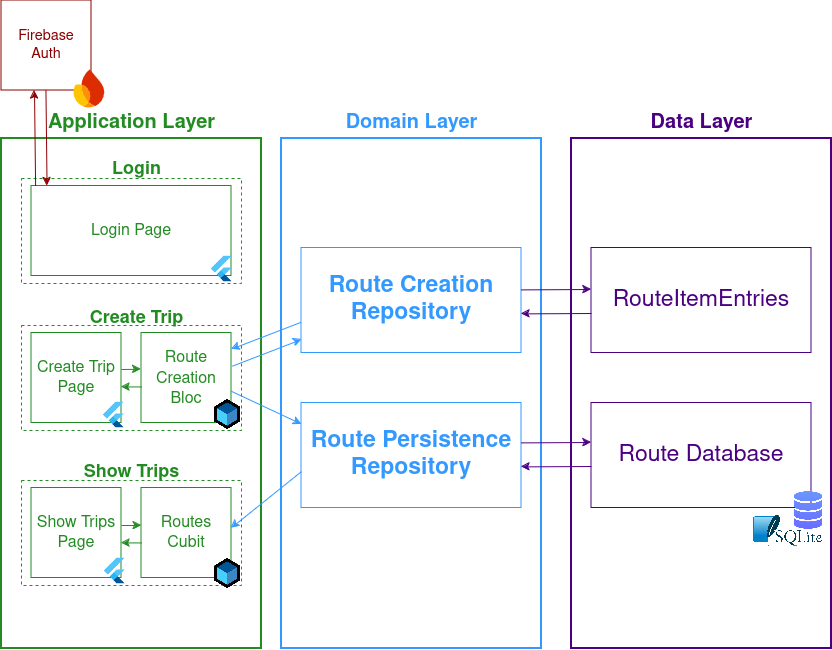

The diagram above was exported from draw.io. Its source (the exported page's mxGraphModel, read from the mxfile embedded in the PNG):
<mxGraphModel dx="1179" dy="691" grid="1" gridSize="10" guides="1" tooltips="1" connect="1" arrows="1" fold="1" page="1" pageScale="1" pageWidth="827" pageHeight="1169" math="0" shadow="0">
  <root>
    <mxCell id="0" />
    <mxCell id="1" parent="0" />
    <mxCell id="5pLzxD6deojl3qA_GsYt-1" value="" style="rounded=0;whiteSpace=wrap;html=1;strokeColor=#228B22;strokeWidth=2;" vertex="1" parent="1">
      <mxGeometry x="12" y="168" width="260" height="510" as="geometry" />
    </mxCell>
    <mxCell id="5pLzxD6deojl3qA_GsYt-2" value="&lt;font color=&quot;#228b22&quot; style=&quot;font-size: 20px;&quot;&gt;&lt;b style=&quot;font-size: 20px;&quot;&gt;&lt;font style=&quot;font-size: 20px;&quot;&gt;Application Layer&lt;/font&gt;&lt;/b&gt;&lt;/font&gt;" style="text;html=1;align=center;verticalAlign=middle;resizable=0;points=[];autosize=1;strokeColor=none;fillColor=none;" vertex="1" parent="1">
      <mxGeometry x="57" y="133" width="170" height="40" as="geometry" />
    </mxCell>
    <mxCell id="5pLzxD6deojl3qA_GsYt-3" value="" style="rounded=0;whiteSpace=wrap;html=1;strokeColor=#228B22;dashed=1;" vertex="1" parent="1">
      <mxGeometry x="32" y="355" width="220" height="105" as="geometry" />
    </mxCell>
    <mxCell id="5pLzxD6deojl3qA_GsYt-5" value="&lt;b&gt;&lt;font style=&quot;font-size: 18px;&quot; color=&quot;#228b22&quot;&gt;Create Trip&lt;/font&gt;&lt;/b&gt;" style="text;html=1;align=center;verticalAlign=middle;resizable=0;points=[];autosize=1;strokeColor=none;fillColor=none;" vertex="1" parent="1">
      <mxGeometry x="92" y="333" width="110" height="30" as="geometry" />
    </mxCell>
    <mxCell id="5pLzxD6deojl3qA_GsYt-6" value="&lt;div style=&quot;font-size: 16px;&quot;&gt;&lt;font style=&quot;font-size: 16px;&quot; color=&quot;#228b22&quot;&gt;Create Trip&lt;/font&gt;&lt;/div&gt;&lt;div style=&quot;font-size: 16px;&quot;&gt;&lt;font style=&quot;font-size: 16px;&quot; color=&quot;#228b22&quot;&gt;Page&lt;br style=&quot;font-size: 16px;&quot;&gt;&lt;/font&gt;&lt;/div&gt;" style="rounded=0;whiteSpace=wrap;html=1;strokeColor=#228B22;" vertex="1" parent="1">
      <mxGeometry x="42" y="362.5" width="90" height="90" as="geometry" />
    </mxCell>
    <mxCell id="5pLzxD6deojl3qA_GsYt-7" value="&lt;div style=&quot;font-size: 17px;&quot;&gt;&lt;font style=&quot;font-size: 16px;&quot; color=&quot;#228b22&quot;&gt;Route Creation Bloc&lt;/font&gt;&lt;/div&gt;" style="rounded=0;whiteSpace=wrap;html=1;strokeColor=#228B22;" vertex="1" parent="1">
      <mxGeometry x="152" y="362.5" width="90" height="90" as="geometry" />
    </mxCell>
    <mxCell id="5pLzxD6deojl3qA_GsYt-9" value="" style="rounded=0;whiteSpace=wrap;html=1;strokeColor=#228B22;dashed=1;" vertex="1" parent="1">
      <mxGeometry x="32" y="510" width="220" height="105" as="geometry" />
    </mxCell>
    <mxCell id="5pLzxD6deojl3qA_GsYt-10" value="&lt;font style=&quot;font-size: 18px;&quot; color=&quot;#228b22&quot;&gt;&lt;b&gt;Show Trips&lt;/b&gt;&lt;/font&gt;" style="text;html=1;align=center;verticalAlign=middle;resizable=0;points=[];autosize=1;strokeColor=none;fillColor=none;" vertex="1" parent="1">
      <mxGeometry x="87" y="486.5" width="110" height="30" as="geometry" />
    </mxCell>
    <mxCell id="5pLzxD6deojl3qA_GsYt-11" value="&lt;div style=&quot;font-size: 16px;&quot;&gt;&lt;font style=&quot;font-size: 16px;&quot; color=&quot;#228b22&quot;&gt;Show Trips&lt;/font&gt;&lt;/div&gt;&lt;div style=&quot;font-size: 16px;&quot;&gt;&lt;font style=&quot;font-size: 16px;&quot; color=&quot;#228b22&quot;&gt;Page&lt;br style=&quot;font-size: 16px;&quot;&gt;&lt;/font&gt;&lt;/div&gt;" style="rounded=0;whiteSpace=wrap;html=1;strokeColor=#228B22;" vertex="1" parent="1">
      <mxGeometry x="42" y="517.5" width="90" height="90" as="geometry" />
    </mxCell>
    <mxCell id="5pLzxD6deojl3qA_GsYt-12" value="&lt;div style=&quot;font-size: 16px;&quot;&gt;&lt;font style=&quot;font-size: 16px;&quot; color=&quot;#228b22&quot;&gt;Routes&lt;/font&gt;&lt;/div&gt;&lt;div style=&quot;font-size: 16px;&quot;&gt;&lt;font style=&quot;font-size: 16px;&quot; color=&quot;#228b22&quot;&gt;Cubit&lt;/font&gt;&lt;/div&gt;" style="rounded=0;whiteSpace=wrap;html=1;strokeColor=#228B22;" vertex="1" parent="1">
      <mxGeometry x="152" y="517.5" width="90" height="90" as="geometry" />
    </mxCell>
    <mxCell id="5pLzxD6deojl3qA_GsYt-13" value="" style="rounded=0;whiteSpace=wrap;html=1;strokeColor=#228B22;dashed=1;" vertex="1" parent="1">
      <mxGeometry x="32" y="208" width="220" height="105" as="geometry" />
    </mxCell>
    <mxCell id="5pLzxD6deojl3qA_GsYt-14" value="&lt;font style=&quot;font-size: 18px;&quot;&gt;&lt;b style=&quot;font-size: 18px;&quot;&gt;&lt;font style=&quot;font-size: 18px;&quot; color=&quot;#228b22&quot;&gt;Login&lt;/font&gt;&lt;/b&gt;&lt;/font&gt;" style="text;html=1;align=center;verticalAlign=middle;resizable=0;points=[];autosize=1;strokeColor=none;fillColor=none;" vertex="1" parent="1">
      <mxGeometry x="112" y="184.5" width="70" height="30" as="geometry" />
    </mxCell>
    <mxCell id="5pLzxD6deojl3qA_GsYt-18" value="&lt;div style=&quot;font-size: 14.4px;&quot;&gt;&lt;font style=&quot;font-size: 14.4px;&quot;&gt;Firebase&lt;/font&gt;&lt;/div&gt;&lt;div style=&quot;font-size: 14.4px;&quot;&gt;&lt;font style=&quot;font-size: 14.4px;&quot;&gt;Auth&lt;br&gt;&lt;/font&gt;&lt;/div&gt;" style="rounded=0;whiteSpace=wrap;html=1;fontColor=#8B0000;strokeColor=#8B0000;" vertex="1" parent="1">
      <mxGeometry x="12" y="30" width="90" height="90" as="geometry" />
    </mxCell>
    <mxCell id="5pLzxD6deojl3qA_GsYt-19" value="" style="rounded=0;whiteSpace=wrap;html=1;strokeColor=#3399FF;strokeWidth=2;" vertex="1" parent="1">
      <mxGeometry x="292" y="168" width="260" height="510" as="geometry" />
    </mxCell>
    <mxCell id="5pLzxD6deojl3qA_GsYt-20" value="&lt;font color=&quot;#3399ff&quot; style=&quot;font-size: 20px;&quot;&gt;&lt;b style=&quot;font-size: 20px;&quot;&gt;&lt;font style=&quot;font-size: 20px;&quot;&gt;Domain Layer&lt;/font&gt;&lt;/b&gt;&lt;/font&gt;" style="text;html=1;align=center;verticalAlign=middle;resizable=0;points=[];autosize=1;strokeColor=none;fillColor=none;" vertex="1" parent="1">
      <mxGeometry x="352" y="133" width="140" height="40" as="geometry" />
    </mxCell>
    <mxCell id="5pLzxD6deojl3qA_GsYt-21" value="&lt;font style=&quot;font-size: 23px;&quot; color=&quot;#3399ff&quot;&gt;&lt;b style=&quot;font-size: 23px;&quot;&gt;&lt;font style=&quot;font-size: 23px;&quot;&gt;Route Creation Repository&lt;/font&gt;&lt;/b&gt;&lt;/font&gt;" style="rounded=0;whiteSpace=wrap;html=1;strokeColor=#3399FF;" vertex="1" parent="1">
      <mxGeometry x="312" y="277.5" width="220" height="105" as="geometry" />
    </mxCell>
    <mxCell id="5pLzxD6deojl3qA_GsYt-25" value="&lt;font size=&quot;1&quot; color=&quot;#3399ff&quot;&gt;&lt;b&gt;&lt;font style=&quot;font-size: 23px;&quot;&gt;Route Persistence Repository&lt;/font&gt;&lt;/b&gt;&lt;/font&gt;" style="rounded=0;whiteSpace=wrap;html=1;strokeColor=#3399FF;" vertex="1" parent="1">
      <mxGeometry x="312" y="432.5" width="220" height="105" as="geometry" />
    </mxCell>
    <mxCell id="5pLzxD6deojl3qA_GsYt-31" value="" style="rounded=0;whiteSpace=wrap;html=1;strokeColor=#4B0082;strokeWidth=2;" vertex="1" parent="1">
      <mxGeometry x="582" y="168" width="260" height="510" as="geometry" />
    </mxCell>
    <mxCell id="5pLzxD6deojl3qA_GsYt-32" value="&lt;font color=&quot;#4b0082&quot; style=&quot;font-size: 20px;&quot;&gt;&lt;b style=&quot;font-size: 20px;&quot;&gt;&lt;font style=&quot;font-size: 20px;&quot;&gt;Data Layer&lt;/font&gt;&lt;/b&gt;&lt;/font&gt;" style="text;html=1;align=center;verticalAlign=middle;resizable=0;points=[];autosize=1;strokeColor=none;fillColor=none;" vertex="1" parent="1">
      <mxGeometry x="652" y="133" width="120" height="40" as="geometry" />
    </mxCell>
    <mxCell id="5pLzxD6deojl3qA_GsYt-33" value="&lt;font style=&quot;font-size: 23px;&quot; color=&quot;#4b0082&quot;&gt;Route Database&lt;/font&gt;" style="rounded=0;whiteSpace=wrap;html=1;strokeColor=#4B0082;" vertex="1" parent="1">
      <mxGeometry x="602" y="432.5" width="220" height="105" as="geometry" />
    </mxCell>
    <mxCell id="5pLzxD6deojl3qA_GsYt-34" value="&lt;div style=&quot;font-size: 23px;&quot;&gt;&lt;font style=&quot;font-size: 23px;&quot; color=&quot;#4b0082&quot;&gt;RouteItemEntries&lt;br style=&quot;font-size: 23px;&quot;&gt;&lt;/font&gt;&lt;/div&gt;" style="rounded=0;whiteSpace=wrap;html=1;strokeColor=#4B0082;" vertex="1" parent="1">
      <mxGeometry x="602" y="277.5" width="220" height="105" as="geometry" />
    </mxCell>
    <mxCell id="5pLzxD6deojl3qA_GsYt-35" value="&lt;div style=&quot;font-size: 16px;&quot;&gt;&lt;font style=&quot;font-size: 16px;&quot; color=&quot;#228b22&quot;&gt;Login Page&lt;/font&gt;&lt;/div&gt;" style="rounded=0;whiteSpace=wrap;html=1;strokeColor=#228B22;" vertex="1" parent="1">
      <mxGeometry x="42" y="215.5" width="200" height="90" as="geometry" />
    </mxCell>
    <mxCell id="5pLzxD6deojl3qA_GsYt-38" value="" style="shape=image;verticalLabelPosition=bottom;labelBackgroundColor=default;verticalAlign=top;aspect=fixed;imageAspect=0;image=https://firebase.google.com/static/downloads/brand-guidelines/SVG/logo-standard.svg;clipPath=inset(0% 78% 0% 0%);" vertex="1" parent="1">
      <mxGeometry x="84" y="98.5" width="32.6" height="40.5" as="geometry" />
    </mxCell>
    <mxCell id="5pLzxD6deojl3qA_GsYt-39" value="" style="endArrow=none;startArrow=classic;html=1;rounded=0;exitX=0.031;exitY=-0.006;exitDx=0;exitDy=0;exitPerimeter=0;entryX=0.39;entryY=0.994;entryDx=0;entryDy=0;entryPerimeter=0;strokeColor=#8B0000;startFill=1;endFill=0;fontStyle=0" edge="1" parent="1">
      <mxGeometry width="50" height="50" relative="1" as="geometry">
        <mxPoint x="57.55000000000005" y="215.50000000000003" as="sourcePoint" />
        <mxPoint x="56.450000000000024" y="120.00000000000004" as="targetPoint" />
      </mxGeometry>
    </mxCell>
    <mxCell id="5pLzxD6deojl3qA_GsYt-40" value="" style="endArrow=classic;startArrow=none;html=1;rounded=0;exitX=0.031;exitY=-0.006;exitDx=0;exitDy=0;exitPerimeter=0;entryX=0.39;entryY=0.994;entryDx=0;entryDy=0;entryPerimeter=0;strokeColor=#8B0000;startFill=0;endFill=1;curved=0;fontStyle=0;endSize=6;targetPerimeterSpacing=0;" edge="1" parent="1">
      <mxGeometry width="50" height="50" relative="1" as="geometry">
        <mxPoint x="46.10000000000004" y="215.50000000000003" as="sourcePoint" />
        <mxPoint x="45.000000000000014" y="120.00000000000006" as="targetPoint" />
      </mxGeometry>
    </mxCell>
    <mxCell id="5pLzxD6deojl3qA_GsYt-44" value="" style="shape=image;verticalLabelPosition=bottom;labelBackgroundColor=default;verticalAlign=top;aspect=fixed;imageAspect=0;image=data:image/png,(base64 omitted: 1772 chars);" vertex="1" parent="1">
      <mxGeometry x="110" y="586.4" width="28.6" height="28.6" as="geometry" />
    </mxCell>
    <mxCell id="5pLzxD6deojl3qA_GsYt-45" value="" style="shape=image;verticalLabelPosition=bottom;labelBackgroundColor=default;verticalAlign=top;aspect=fixed;imageAspect=0;image=data:image/png,(base64 omitted: 1772 chars);" vertex="1" parent="1">
      <mxGeometry x="109" y="430.4" width="28.6" height="28.6" as="geometry" />
    </mxCell>
    <mxCell id="5pLzxD6deojl3qA_GsYt-46" value="" style="shape=image;verticalLabelPosition=bottom;labelBackgroundColor=default;verticalAlign=top;aspect=fixed;imageAspect=0;image=data:image/png,(base64 omitted: 1772 chars);" vertex="1" parent="1">
      <mxGeometry x="217" y="284.4" width="28.6" height="28.6" as="geometry" />
    </mxCell>
    <mxCell id="5pLzxD6deojl3qA_GsYt-48" value="" style="shape=image;verticalLabelPosition=bottom;labelBackgroundColor=default;verticalAlign=top;aspect=fixed;imageAspect=0;image=https://codeclusive.io/blog/introduction-to-flutter-bloc/images/bloc.png;clipPath=inset(13.06% 57.33% 13.69% 9%);" vertex="1" parent="1">
      <mxGeometry x="223.46" y="586.4" width="28.54" height="32.5" as="geometry" />
    </mxCell>
    <mxCell id="5pLzxD6deojl3qA_GsYt-49" value="" style="shape=image;verticalLabelPosition=bottom;labelBackgroundColor=default;verticalAlign=top;aspect=fixed;imageAspect=0;image=https://codeclusive.io/blog/introduction-to-flutter-bloc/images/bloc.png;clipPath=inset(13.06% 57.33% 13.69% 9%);" vertex="1" parent="1">
      <mxGeometry x="223.46" y="427.4" width="28.54" height="32.5" as="geometry" />
    </mxCell>
    <mxCell id="5pLzxD6deojl3qA_GsYt-51" value="" style="endArrow=classic;html=1;rounded=0;entryX=-0.004;entryY=0.403;entryDx=0;entryDy=0;entryPerimeter=0;strokeColor=#228B22;" edge="1" parent="1" target="5pLzxD6deojl3qA_GsYt-7">
      <mxGeometry width="50" height="50" relative="1" as="geometry">
        <mxPoint x="132" y="399" as="sourcePoint" />
        <mxPoint x="182" y="349" as="targetPoint" />
      </mxGeometry>
    </mxCell>
    <mxCell id="5pLzxD6deojl3qA_GsYt-52" value="" style="endArrow=none;html=1;rounded=0;entryX=-0.004;entryY=0.403;entryDx=0;entryDy=0;entryPerimeter=0;strokeColor=#228B22;startArrow=classic;startFill=1;endFill=0;" edge="1" parent="1">
      <mxGeometry width="50" height="50" relative="1" as="geometry">
        <mxPoint x="132" y="416.42" as="sourcePoint" />
        <mxPoint x="152" y="416.42" as="targetPoint" />
      </mxGeometry>
    </mxCell>
    <mxCell id="5pLzxD6deojl3qA_GsYt-56" value="" style="endArrow=classic;html=1;rounded=0;entryX=-0.004;entryY=0.403;entryDx=0;entryDy=0;entryPerimeter=0;strokeColor=#228B22;" edge="1" parent="1">
      <mxGeometry width="50" height="50" relative="1" as="geometry">
        <mxPoint x="132" y="555" as="sourcePoint" />
        <mxPoint x="152" y="555" as="targetPoint" />
      </mxGeometry>
    </mxCell>
    <mxCell id="5pLzxD6deojl3qA_GsYt-57" value="" style="endArrow=none;html=1;rounded=0;entryX=-0.004;entryY=0.403;entryDx=0;entryDy=0;entryPerimeter=0;strokeColor=#228B22;startArrow=classic;startFill=1;endFill=0;" edge="1" parent="1">
      <mxGeometry width="50" height="50" relative="1" as="geometry">
        <mxPoint x="132" y="572.4200000000001" as="sourcePoint" />
        <mxPoint x="152" y="572.4200000000001" as="targetPoint" />
      </mxGeometry>
    </mxCell>
    <mxCell id="5pLzxD6deojl3qA_GsYt-58" value="" style="endArrow=classic;html=1;rounded=0;entryX=0.002;entryY=0.203;entryDx=0;entryDy=0;entryPerimeter=0;exitX=0.997;exitY=0.647;exitDx=0;exitDy=0;exitPerimeter=0;strokeColor=#3399FF;" edge="1" parent="1" source="5pLzxD6deojl3qA_GsYt-7" target="5pLzxD6deojl3qA_GsYt-25">
      <mxGeometry width="50" height="50" relative="1" as="geometry">
        <mxPoint x="280" y="440" as="sourcePoint" />
        <mxPoint x="330" y="390" as="targetPoint" />
      </mxGeometry>
    </mxCell>
    <mxCell id="5pLzxD6deojl3qA_GsYt-59" value="" style="endArrow=classic;html=1;rounded=0;entryX=0.002;entryY=0.813;entryDx=0;entryDy=0;exitX=1.01;exitY=0.302;exitDx=0;exitDy=0;exitPerimeter=0;entryPerimeter=0;strokeColor=#3399FF;" edge="1" parent="1">
      <mxGeometry width="50" height="50" relative="1" as="geometry">
        <mxPoint x="242.9000000000001" y="395.68000000000006" as="sourcePoint" />
        <mxPoint x="312.44000000000005" y="368.865" as="targetPoint" />
      </mxGeometry>
    </mxCell>
    <mxCell id="5pLzxD6deojl3qA_GsYt-60" value="" style="endArrow=none;html=1;rounded=0;entryX=0.002;entryY=0.813;entryDx=0;entryDy=0;exitX=1.01;exitY=0.302;exitDx=0;exitDy=0;exitPerimeter=0;entryPerimeter=0;strokeColor=#3399FF;startArrow=classic;startFill=1;endFill=0;" edge="1" parent="1">
      <mxGeometry width="50" height="50" relative="1" as="geometry">
        <mxPoint x="241.9000000000001" y="378.68000000000006" as="sourcePoint" />
        <mxPoint x="311.44000000000005" y="351.865" as="targetPoint" />
      </mxGeometry>
    </mxCell>
    <mxCell id="5pLzxD6deojl3qA_GsYt-61" value="" style="endArrow=classic;html=1;rounded=0;exitX=0.999;exitY=0.399;exitDx=0;exitDy=0;exitPerimeter=0;strokeColor=#4B0082;" edge="1" parent="1">
      <mxGeometry width="50" height="50" relative="1" as="geometry">
        <mxPoint x="531.78" y="319.395" as="sourcePoint" />
        <mxPoint x="602" y="319" as="targetPoint" />
      </mxGeometry>
    </mxCell>
    <mxCell id="5pLzxD6deojl3qA_GsYt-62" value="" style="endArrow=none;html=1;rounded=0;exitX=0.999;exitY=0.399;exitDx=0;exitDy=0;exitPerimeter=0;strokeColor=#4B0082;startArrow=classic;startFill=1;endFill=0;" edge="1" parent="1">
      <mxGeometry width="50" height="50" relative="1" as="geometry">
        <mxPoint x="531.78" y="343.395" as="sourcePoint" />
        <mxPoint x="602" y="343" as="targetPoint" />
      </mxGeometry>
    </mxCell>
    <mxCell id="5pLzxD6deojl3qA_GsYt-63" value="" style="endArrow=classic;html=1;rounded=0;exitX=0.999;exitY=0.399;exitDx=0;exitDy=0;exitPerimeter=0;strokeColor=#4B0082;" edge="1" parent="1">
      <mxGeometry width="50" height="50" relative="1" as="geometry">
        <mxPoint x="531.78" y="472.395" as="sourcePoint" />
        <mxPoint x="602" y="472" as="targetPoint" />
      </mxGeometry>
    </mxCell>
    <mxCell id="5pLzxD6deojl3qA_GsYt-64" value="" style="endArrow=none;html=1;rounded=0;exitX=0.999;exitY=0.399;exitDx=0;exitDy=0;exitPerimeter=0;strokeColor=#4B0082;startArrow=classic;startFill=1;endFill=0;" edge="1" parent="1">
      <mxGeometry width="50" height="50" relative="1" as="geometry">
        <mxPoint x="531.78" y="496.395" as="sourcePoint" />
        <mxPoint x="602" y="496" as="targetPoint" />
      </mxGeometry>
    </mxCell>
    <mxCell id="5pLzxD6deojl3qA_GsYt-65" value="" style="shape=image;verticalLabelPosition=bottom;labelBackgroundColor=default;verticalAlign=top;aspect=fixed;imageAspect=0;image=data:image/png,(base64 omitted: 25456 chars);" vertex="1" parent="1">
      <mxGeometry x="799" y="519.5" width="40" height="40" as="geometry" />
    </mxCell>
    <mxCell id="5pLzxD6deojl3qA_GsYt-66" value="" style="endArrow=classic;html=1;rounded=0;entryX=0.995;entryY=0.446;entryDx=0;entryDy=0;entryPerimeter=0;exitX=0;exitY=0.653;exitDx=0;exitDy=0;exitPerimeter=0;strokeColor=#3399FF;" edge="1" parent="1">
      <mxGeometry width="50" height="50" relative="1" as="geometry">
        <mxPoint x="312" y="501.06500000000005" as="sourcePoint" />
        <mxPoint x="241.55" y="557.64" as="targetPoint" />
      </mxGeometry>
    </mxCell>
    <mxCell id="5pLzxD6deojl3qA_GsYt-67" value="" style="shape=image;verticalLabelPosition=bottom;labelBackgroundColor=default;verticalAlign=top;aspect=fixed;imageAspect=0;image=https://static-00.iconduck.com/assets.00/sqlite-icon-2048x909-7nkrc3bm.png;" vertex="1" parent="1">
      <mxGeometry x="764" y="545" width="69" height="30.65" as="geometry" />
    </mxCell>
  </root>
</mxGraphModel>